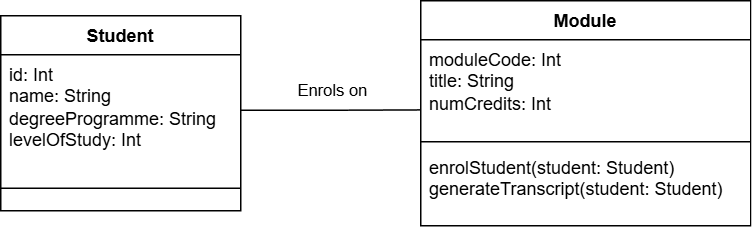

The diagram above was exported from draw.io. Its source (the exported page's mxGraphModel, read from the mxfile embedded in the PNG):
<mxGraphModel dx="1034" dy="666" grid="1" gridSize="10" guides="1" tooltips="1" connect="1" arrows="1" fold="1" page="1" pageScale="1" pageWidth="827" pageHeight="1169" math="0" shadow="0">
  <root>
    <mxCell id="0" />
    <mxCell id="1" parent="0" />
    <mxCell id="MkSgSrvmPjd9k8RE_ItK-1" parent="1" style="swimlane;fontStyle=1;align=center;verticalAlign=top;childLayout=stackLayout;horizontal=1;startSize=26;horizontalStack=0;resizeParent=1;resizeParentMax=0;resizeLast=0;collapsible=1;marginBottom=0;whiteSpace=wrap;html=1;" value="Student" vertex="1">
      <mxGeometry height="130" width="160" x="180" y="220" as="geometry" />
    </mxCell>
    <mxCell id="MkSgSrvmPjd9k8RE_ItK-2" parent="MkSgSrvmPjd9k8RE_ItK-1" style="text;strokeColor=none;fillColor=none;align=left;verticalAlign=top;spacingLeft=4;spacingRight=4;overflow=hidden;rotatable=0;points=[[0,0.5],[1,0.5]];portConstraint=eastwest;whiteSpace=wrap;html=1;" value="id: Int&lt;div&gt;name: String&lt;/div&gt;&lt;div&gt;degreeProgramme: String&lt;/div&gt;&lt;div&gt;levelOfStudy: Int&lt;/div&gt;" vertex="1">
      <mxGeometry height="74" width="160" y="26" as="geometry" />
    </mxCell>
    <mxCell id="MkSgSrvmPjd9k8RE_ItK-3" parent="MkSgSrvmPjd9k8RE_ItK-1" style="line;strokeWidth=1;fillColor=none;align=left;verticalAlign=middle;spacingTop=-1;spacingLeft=3;spacingRight=3;rotatable=0;labelPosition=right;points=[];portConstraint=eastwest;strokeColor=inherit;" value="" vertex="1">
      <mxGeometry height="30" width="160" y="100" as="geometry" />
    </mxCell>
    <mxCell id="MkSgSrvmPjd9k8RE_ItK-9" parent="1" style="swimlane;fontStyle=1;align=center;verticalAlign=top;childLayout=stackLayout;horizontal=1;startSize=26;horizontalStack=0;resizeParent=1;resizeParentMax=0;resizeLast=0;collapsible=1;marginBottom=0;whiteSpace=wrap;html=1;" value="Module" vertex="1">
      <mxGeometry height="150" width="220" x="460" y="210" as="geometry" />
    </mxCell>
    <mxCell id="MkSgSrvmPjd9k8RE_ItK-10" parent="MkSgSrvmPjd9k8RE_ItK-9" style="text;strokeColor=none;fillColor=none;align=left;verticalAlign=top;spacingLeft=4;spacingRight=4;overflow=hidden;rotatable=0;points=[[0,0.5],[1,0.5]];portConstraint=eastwest;whiteSpace=wrap;html=1;" value="moduleCode: Int&lt;div&gt;title: String&lt;/div&gt;&lt;div&gt;numCredits: Int&lt;/div&gt;" vertex="1">
      <mxGeometry height="64" width="220" y="26" as="geometry" />
    </mxCell>
    <mxCell id="MkSgSrvmPjd9k8RE_ItK-11" parent="MkSgSrvmPjd9k8RE_ItK-9" style="line;strokeWidth=1;fillColor=none;align=left;verticalAlign=middle;spacingTop=-1;spacingLeft=3;spacingRight=3;rotatable=0;labelPosition=right;points=[];portConstraint=eastwest;strokeColor=inherit;" value="" vertex="1">
      <mxGeometry height="8" width="220" y="90" as="geometry" />
    </mxCell>
    <mxCell id="MkSgSrvmPjd9k8RE_ItK-12" parent="MkSgSrvmPjd9k8RE_ItK-9" style="text;strokeColor=none;fillColor=none;align=left;verticalAlign=top;spacingLeft=4;spacingRight=4;overflow=hidden;rotatable=0;points=[[0,0.5],[1,0.5]];portConstraint=eastwest;whiteSpace=wrap;html=1;" value="enrolStudent(student: Student)&lt;div&gt;generateTranscript(student: Student)&lt;/div&gt;" vertex="1">
      <mxGeometry height="52" width="220" y="98" as="geometry" />
    </mxCell>
    <mxCell id="MkSgSrvmPjd9k8RE_ItK-14" edge="1" parent="1" source="MkSgSrvmPjd9k8RE_ItK-2" style="edgeStyle=orthogonalEdgeStyle;rounded=0;orthogonalLoop=1;jettySize=auto;html=1;exitX=1;exitY=0.5;exitDx=0;exitDy=0;entryX=0.002;entryY=0.731;entryDx=0;entryDy=0;entryPerimeter=0;endArrow=none;endFill=0;" target="MkSgSrvmPjd9k8RE_ItK-10">
      <mxGeometry relative="1" as="geometry" />
    </mxCell>
    <mxCell id="MkSgSrvmPjd9k8RE_ItK-15" connectable="0" parent="MkSgSrvmPjd9k8RE_ItK-14" style="edgeLabel;html=1;align=center;verticalAlign=middle;resizable=0;points=[];" value="Enrols on" vertex="1">
      <mxGeometry relative="1" x="0.001" y="1" as="geometry">
        <mxPoint y="-12" as="offset" />
      </mxGeometry>
    </mxCell>
  </root>
</mxGraphModel>